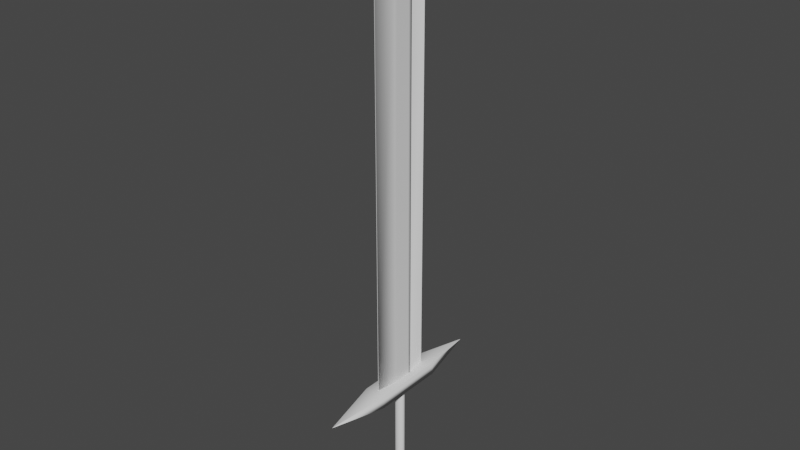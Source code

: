 # Source: Sword.blend  (saved by Blender 2.93.21; exported with 4.5.12 LTS)
import bpy
from mathutils import Matrix  # noqa: F401  (used for matrix-valued properties, if any)

bpy.ops.wm.read_factory_settings(use_empty=True)
scene = bpy.context.scene
scene.name = 'Scene'

# ---- collections
col_collection = bpy.data.collections.new('Collection'); scene.collection.children.link(col_collection)

# ---- materials (node trees are filled in below, after node groups)
mat_material = bpy.data.materials.new('Material')
mat_material.alpha_threshold = 0.0
mat_material.use_transparent_shadow = False
mat_material.line_color = (0.0, 0.0, 0.0, 1.0)

# ---- material node trees
mat_material.use_nodes = True; mat_material.node_tree.nodes.clear()
_N = mat_material.node_tree.nodes; _L = mat_material.node_tree.links
n0 = _N.new('ShaderNodeOutputMaterial'); n0.name = 'Material Output'; n0.location = (300, 300)
n1 = _N.new('ShaderNodeBsdfPrincipled'); n1.name = 'Principled BSDF'; n1.location = (10, 300)
n1.distribution = 'GGX'
n1.subsurface_method = 'BURLEY'
n1.inputs[2].default_value = 0.4
n1.inputs[3].default_value = 1.45
n1.inputs[27].default_value = (0.0, 0.0, 0.0, 1.0)
n1.inputs[28].default_value = 1.0
_L.new(n1.outputs[0], n0.inputs[0])
n0.is_active_output = True

# ---- world
world_world = bpy.data.worlds.new('World'); scene.world = world_world
world_world.use_nodes = True; world_world.node_tree.nodes.clear()
_N = world_world.node_tree.nodes; _L = world_world.node_tree.links
n0 = _N.new('ShaderNodeOutputWorld'); n0.name = 'World Output'; n0.location = (300, 300)
n1 = _N.new('ShaderNodeBackground'); n1.name = 'Background'; n1.location = (10, 300)
n1.inputs[0].default_value = (0.05088, 0.05088, 0.05088, 1.0)
_L.new(n1.outputs[0], n0.inputs[0])
n0.is_active_output = True
world_world.color = (0.05088, 0.05088, 0.05088)
world_world.use_sun_shadow = False
world_world.sun_shadow_jitter_overblur = 0.0

# ---- meshes
me_cube = bpy.data.meshes.new('Cube')
me_cube.from_pydata([(0.9795, 1.012, -0.006438), (0.2861, 0.1807, -2.006), (0.9795, -0.9877, -0.006438), (0.2347, -0.1887, -2.006), (-0.3481, 0.2144, -2.006), (-1.02, -0.9877, -0.006438), (-0.3481, -0.1887, -2.006), (-0.3481, 0.2144, -2.006), (-0.3481, -0.1887, -2.006), (0.2861, 0.2144, -2.006), (0.2861, -0.1887, -2.006), (-0.03307, 0.01419, -2.108), (-0.03307, 0.01157, -2.108), (-0.02895, 0.01419, -2.108), (-0.02895, 0.01157, -2.108), (-0.1166, 0.06725, -2.135), (-0.1166, -0.04149, -2.135), (0.05453, 0.06725, -2.135), (0.05453, -0.04149, -2.135), (-0.03073, 0.0127, -2.168), (-0.03073, 0.01306, -2.168), (-0.03129, 0.01234, -2.168), (-0.03129, 0.01306, -2.168), (-1.02, -0.9877, -0.006438), (0.9795, -0.9877, -0.006438), (-1.02, -0.9877, -0.006438), (0.9795, -0.9877, -0.006438), (-8.771, 0.003561, -0.1098), (-8.771, 0.003561, -0.108), (-8.771, 0.02112, -0.108), (-8.771, 0.02112, -0.1098), (0.9795, 1.012, -0.006438), (0.9795, -0.9877, -0.006438), (8.746, 0.02016, -0.1081), (8.746, 0.004517, -0.1081), (8.746, 0.02016, -0.1097), (8.746, 0.004517, -0.1097), (-0.3481, 0.08006, -2.006), (-0.3481, -0.0543, -2.006), (0.9795, 0.3457, -0.006438), (0.9795, -0.321, -0.006438), (-1.02, -0.321, -0.006438), (-1.02, 0.3457, -0.006438), (0.2861, -0.0543, -2.006), (0.2861, 0.08006, -2.006), (-0.3481, 0.08006, -2.006), (-0.3481, -0.0543, -2.006), (0.2861, -0.0543, -2.006), (0.2861, 0.08006, -2.006), (-0.03307, 0.01332, -2.108), (-0.03307, 0.01244, -2.108), (-0.02895, 0.01244, -2.108), (-0.02895, 0.01332, -2.108), (-0.1166, 0.031, -2.135), (-0.1166, -0.005244, -2.135), (0.05453, -0.005244, -2.135), (0.05453, 0.031, -2.135), (-0.03073, 0.01282, -2.168), (-0.03073, 0.01294, -2.168), (-0.03129, 0.01304, -2.168), (-0.03129, 0.01269, -2.168), (-8.771, 0.009414, -0.108), (-8.771, 0.01527, -0.108), (-8.771, 0.009414, -0.1098), (-8.771, 0.01527, -0.1098), (0.9795, 0.3457, -0.006438), (0.9795, -0.321, -0.006438), (8.746, 0.01495, -0.1081), (8.746, 0.009732, -0.1081), (8.746, 0.01495, -0.1097), (8.746, 0.009732, -0.1097), (-2.929, -0.321, -0.006438), (-2.929, 0.3457, -0.006438), (2.94, 0.3457, -0.006438), (2.94, -0.321, -0.006438), (0.9795, 0.3457, -0.006438), (0.9795, -0.321, -0.006438), (-1.02, -0.321, -0.006438), (-1.02, 0.3457, -0.006438), (0.9795, 0.3457, -0.006438), (0.9795, -0.321, -0.006438), (-2.929, -0.321, -0.006438), (-2.929, 0.3457, -0.006438), (2.94, 0.3457, -0.006438), (2.94, -0.321, -0.006438), (0.9795, 0.3457, -0.006438), (0.9795, -0.321, -0.006438), (-1.02, -0.321, -0.006438), (-1.02, 0.3457, -0.006438), (0.9795, 0.3457, -0.006438), (0.9795, -0.321, -0.006438), (-2.929, 0.02022, -0.006438), (-2.929, 0.004456, -0.006438), (2.94, 0.01075, -0.006438), (2.94, 0.01393, -0.006438), (0.9795, 0.3457, 7.177), (0.9795, -0.321, 7.177), (-1.02, -0.321, 7.177), (-1.02, 0.3457, 7.177), (0.9795, 0.3457, 7.177), (0.9795, -0.321, 7.177), (-2.929, 0.02022, 7.177), (-2.929, 0.004456, 7.177), (2.94, 0.01075, 7.177), (2.94, 0.01393, 7.177), (0.2243, 0.02684, 7.656), (0.2243, -0.002164, 7.656), (0.1372, -0.002164, 7.656), (0.1372, 0.02684, 7.656), (0.2243, 0.02684, 7.656), (0.2243, -0.002164, 7.656), (0.05417, -0.002164, 7.656), (0.05417, 0.02684, 7.656), (0.3096, 0.02684, 7.656), (0.3096, -0.002164, 7.656), (0.1893, 0.01209, 7.66), (0.1893, 0.01259, 7.66), (0.1908, 0.01259, 7.66), (0.1908, 0.01209, 7.66), (0.1893, 0.01209, 7.66), (0.1893, 0.01259, 7.66), (0.1922, 0.01259, 7.66), (0.1922, 0.01209, 7.66), (0.1879, 0.01209, 7.66), (0.1879, 0.01259, 7.66), (-0.3481, -0.1215, -2.006), (0.9795, -0.6543, -0.006438), (-0.3481, -0.1215, -2.006), (-0.03307, 0.01201, -2.108), (-0.1166, -0.02337, -2.135), (-0.03073, 0.013, -2.168), (0.9795, -0.6543, -0.006438), (8.746, 0.007125, -0.1081), (8.746, 0.007125, -0.1097), (0.2861, -0.1215, -2.006), (0.2861, -0.1215, -2.006), (-0.02895, 0.01201, -2.108), (0.05453, -0.02337, -2.135), (-0.03129, 0.01321, -2.168), (-8.771, 0.006487, -0.108), (-8.771, 0.006487, -0.1098), (0.1804, 0.2144, -2.006), (0.07469, 0.2144, -2.006), (-0.03101, 0.2144, -2.006), (-0.1367, 0.2144, -2.006), (-0.2424, 0.2144, -2.006), (0.6462, -0.9877, -0.006438), (0.3129, -0.9877, -0.006438), (-0.02048, -0.9877, -0.006438), (-0.3538, -0.9877, -0.006438), (-0.6871, -0.9877, -0.006438), (-0.2424, -0.1887, -2.006), (-0.1367, -0.1887, -2.006), (-0.03101, -0.1887, -2.006), (0.07469, -0.1887, -2.006), (0.2318, -0.1887, -2.006), (0.1804, 0.2144, -2.006), (0.07469, 0.2144, -2.006), (-0.03101, 0.2144, -2.006), (-0.1367, 0.2144, -2.006), (-0.2424, 0.2144, -2.006), (-0.2424, -0.1887, -2.006), (-0.1367, -0.1887, -2.006), (-0.03101, -0.1887, -2.006), (0.07469, -0.1887, -2.006), (0.1804, -0.1887, -2.006), (-0.02964, 0.01419, -2.108), (-0.03033, 0.01419, -2.108), (-0.03101, 0.01419, -2.108), (-0.0317, 0.01419, -2.108), (-0.03239, 0.01419, -2.108), (-0.03239, 0.01157, -2.108), (-0.0317, 0.01157, -2.108), (-0.03101, 0.01157, -2.108), (-0.03033, 0.01157, -2.108), (-0.02964, 0.01157, -2.108), (0.02602, 0.06725, -2.135), (-0.002497, 0.06725, -2.135), (-0.03101, 0.06725, -2.135), (-0.05953, 0.06725, -2.135), (-0.08804, 0.06725, -2.135), (-0.08804, -0.04149, -2.135), (-0.05953, -0.04149, -2.135), (-0.03101, -0.04149, -2.135), (-0.002497, -0.04149, -2.135), (0.02602, -0.04149, -2.135), (-0.0312, 0.01234, -2.168), (-0.03111, 0.01234, -2.168), (-0.03101, 0.01234, -2.168), (-0.03092, 0.01234, -2.168), (-0.03083, 0.01234, -2.168), (-0.03083, 0.01306, -2.168), (-0.03092, 0.01306, -2.168), (-0.03101, 0.01306, -2.168), (-0.03111, 0.01306, -2.168), (-0.0312, 0.01306, -2.168), (0.6462, -0.9877, -0.006438), (0.3129, -0.9877, -0.006438), (-0.02048, -0.9877, -0.006438), (-0.3538, -0.9877, -0.006438), (-0.6871, -0.9877, -0.006438), (0.6462, -0.9877, -0.006438), (0.3129, -0.9877, -0.006438), (-0.02048, -0.9877, -0.006438), (-0.3538, -0.9877, -0.006438), (-0.6871, -0.9877, -0.006438), (-0.02106, 0.01205, -2.168), (-0.02077, 0.01205, -2.168), (-0.02048, 0.01205, -2.168), (-0.02018, 0.01205, -2.168), (-0.01989, 0.01205, -2.168), (-0.02106, 0.01263, -2.168), (-0.02077, 0.01263, -2.168), (-0.02048, 0.01263, -2.168), (-0.02018, 0.01263, -2.168), (-0.01989, 0.01263, -2.168), (-0.6871, 0.3457, -0.006438), (-0.3538, 0.3457, -0.006438), (-0.02048, 0.3457, -0.006438), (0.3129, 0.3457, -0.006438), (0.6462, 0.3457, -0.006438), (-0.6871, -0.321, -0.006438), (-0.3538, -0.321, -0.006438), (-0.02048, -0.321, -0.006438), (0.3129, -0.321, -0.006438), (0.6462, -0.321, -0.006438), (-0.6871, 0.3457, -0.006438), (-0.3538, 0.3457, -0.006438), (-0.02048, 0.3457, -0.006438), (0.3129, 0.3457, -0.006438), (0.6462, 0.3457, -0.006438), (-0.6871, -0.321, -0.006438), (-0.3538, -0.321, -0.006438), (-0.02048, -0.321, -0.006438), (0.3129, -0.321, -0.006438), (0.6462, -0.321, -0.006438), (-0.6871, 0.3457, -0.006438), (-0.3538, 0.3457, -0.006438), (-0.02048, 0.3457, -0.006438), (0.3129, 0.3457, -0.006438), (0.6462, 0.3457, -0.006438), (-0.6871, -0.321, -0.006438), (-0.3538, -0.321, -0.006438), (-0.02048, -0.321, -0.006438), (0.3129, -0.321, -0.006438), (0.6462, -0.321, -0.006438), (-0.6871, 0.3457, 7.177), (-0.3538, 0.3457, 7.177), (-0.02048, 0.3457, 7.177), (0.3129, 0.3457, 7.177), (0.6462, 0.3457, 7.177), (-0.6871, -0.321, 7.177), (-0.3538, -0.321, 7.177), (-0.02048, -0.321, 7.177), (0.3129, -0.321, 7.177), (0.6462, -0.321, 7.177), (0.1517, 0.02684, 7.656), (0.1662, 0.02684, 7.656), (0.1807, 0.02684, 7.656), (0.1952, 0.02684, 7.656), (0.2097, 0.02684, 7.656), (0.1517, -0.002164, 7.656), (0.1662, -0.002164, 7.656), (0.1807, -0.002164, 7.656), (0.1952, -0.002164, 7.656), (0.2097, -0.002164, 7.656), (0.1905, 0.01209, 7.66), (0.1903, 0.01209, 7.66), (0.1901, 0.01209, 7.66), (0.1898, 0.01209, 7.66), (0.1896, 0.01209, 7.66), (0.1905, 0.01259, 7.66), (0.1903, 0.01259, 7.66), (0.1901, 0.01259, 7.66), (0.1898, 0.01259, 7.66), (0.1896, 0.01259, 7.66), (-0.02106, 0.01293, -2.168), (-0.02077, 0.01293, -2.168), (-0.02048, 0.01293, -2.168), (-0.02018, 0.01293, -2.168), (-0.01989, 0.01293, -2.168), (0.2861, 0.1809, -2.006), (0.2861, 0.1472, -2.006), (-0.02895, 0.01375, -2.108), (0.05453, 0.04913, -2.135), (-0.03129, 0.01251, -2.168), (-8.771, 0.01819, -0.108), (-8.771, 0.01819, -0.1098), (-0.3481, 0.1472, -2.006), (0.9795, 0.679, -0.006438), (-0.3481, 0.1472, -2.006), (-0.03307, 0.01375, -2.108), (-0.1166, 0.04913, -2.135), (-0.03073, 0.01276, -2.168), (0.9795, 0.679, -0.006438), (8.746, 0.01756, -0.1081), (8.746, 0.01756, -0.1097), (-0.01989, 0.01175, -2.168), (-0.02018, 0.01175, -2.168), (-0.02048, 0.01175, -2.168), (-0.02077, 0.01175, -2.168), (-0.02106, 0.01175, -2.168)], [(5, 23), (24, 2), (24, 26), (25, 23), (32, 2), (0, 31), (71, 81), (82, 72), (74, 84), (73, 83), (126, 131), (196, 201), (197, 202), (198, 203), (199, 204), (200, 205), (146, 196), (147, 197), (148, 198), (149, 199), (150, 200), (289, 294)], [(288, 4, 7, 290), (135, 10, 14, 136), (134, 3, 10, 135), (141, 1, 9, 156), (151, 6, 8, 161), (166, 13, 17, 176), (156, 9, 13, 166), (161, 8, 12, 171), (290, 7, 11, 291), (181, 16, 20, 191), (171, 12, 16, 181), (291, 11, 15, 292), (136, 14, 18, 137), (276, 138, 22, 195), (292, 15, 19, 293), (137, 18, 22, 138), (176, 17, 21, 186), (287, 286, 29, 30), (133, 132, 34, 36), (296, 295, 67, 69), (69, 67, 68, 70), (39, 40, 66, 65), (140, 139, 61, 63), (63, 61, 62, 64), (284, 56, 60, 285), (56, 55, 59, 60), (129, 54, 58, 130), (54, 53, 57, 58), (301, 285, 60, 206), (206, 60, 59, 211), (283, 52, 56, 284), (52, 51, 55, 56), (128, 50, 54, 129), (50, 49, 53, 54), (127, 46, 50, 128), (46, 45, 49, 50), (281, 44, 48, 282), (44, 43, 47, 48), (282, 48, 52, 283), (48, 47, 51, 52), (125, 38, 46, 127), (38, 37, 45, 46), (65, 66, 80, 79), (79, 80, 90, 89), (40, 39, 75, 76), (216, 42, 78, 226), (225, 40, 76, 235), (236, 88, 98, 246), (88, 92, 102, 98), (90, 94, 104, 100), (226, 78, 88, 236), (76, 75, 85, 86), (235, 76, 86, 245), (104, 103, 113, 114), (246, 98, 108, 256), (98, 102, 112, 108), (94, 93, 103, 104), (86, 85, 95, 96), (92, 91, 101, 102), (245, 86, 96, 255), (93, 89, 99, 103), (91, 87, 97, 101), (89, 90, 100, 99), (256, 108, 118, 266), (108, 112, 122, 118), (110, 114, 124, 120), (96, 95, 105, 106), (102, 101, 111, 112), (255, 96, 106, 265), (103, 99, 109, 113), (101, 97, 107, 111), (99, 100, 110, 109), (100, 104, 114, 110), (266, 118, 117, 271), (117, 118, 122, 121), (119, 120, 124, 123), (114, 113, 123, 124), (106, 105, 115, 116), (112, 111, 121, 122), (265, 106, 116, 275), (113, 109, 119, 123), (111, 107, 117, 121), (109, 110, 120, 119), (6, 125, 127, 8), (8, 127, 128, 12), (12, 128, 129, 16), (16, 129, 130, 20), (27, 28, 139, 140), (70, 68, 132, 133), (55, 137, 138, 59), (211, 59, 138, 276), (51, 136, 137, 55), (43, 134, 135, 47), (47, 135, 136, 51), (58, 215, 280, 130), (215, 214, 279, 280), (214, 213, 278, 279), (213, 212, 277, 278), (212, 211, 276, 277), (107, 261, 271, 117), (261, 262, 272, 271), (262, 263, 273, 272), (263, 264, 274, 273), (264, 265, 275, 274), (115, 270, 275, 116), (270, 269, 274, 275), (269, 268, 273, 274), (268, 267, 272, 273), (267, 266, 271, 272), (97, 251, 261, 107), (251, 252, 262, 261), (252, 253, 263, 262), (253, 254, 264, 263), (254, 255, 265, 264), (105, 260, 270, 115), (260, 259, 269, 270), (259, 258, 268, 269), (258, 257, 267, 268), (257, 256, 266, 267), (87, 241, 251, 97), (241, 242, 252, 251), (242, 243, 253, 252), (243, 244, 254, 253), (244, 245, 255, 254), (95, 250, 260, 105), (250, 249, 259, 260), (249, 248, 258, 259), (248, 247, 257, 258), (247, 246, 256, 257), (77, 231, 241, 87), (231, 232, 242, 241), (232, 233, 243, 242), (233, 234, 244, 243), (234, 235, 245, 244), (75, 230, 240, 85), (230, 229, 239, 240), (229, 228, 238, 239), (228, 227, 237, 238), (227, 226, 236, 237), (85, 240, 250, 95), (240, 239, 249, 250), (239, 238, 248, 249), (238, 237, 247, 248), (237, 236, 246, 247), (41, 221, 231, 77), (221, 222, 232, 231), (222, 223, 233, 232), (223, 224, 234, 233), (224, 225, 235, 234), (39, 220, 230, 75), (220, 219, 229, 230), (219, 218, 228, 229), (218, 217, 227, 228), (217, 216, 226, 227), (57, 210, 215, 58), (210, 209, 214, 215), (209, 208, 213, 214), (208, 207, 212, 213), (207, 206, 211, 212), (293, 297, 210, 57), (297, 298, 209, 210), (298, 299, 208, 209), (299, 300, 207, 208), (300, 301, 206, 207), (15, 180, 190, 19), (180, 179, 189, 190), (179, 178, 188, 189), (178, 177, 187, 188), (177, 176, 186, 187), (130, 280, 191, 20), (280, 279, 192, 191), (279, 278, 193, 192), (278, 277, 194, 193), (277, 276, 195, 194), (14, 175, 185, 18), (175, 174, 184, 185), (174, 173, 183, 184), (173, 172, 182, 183), (172, 171, 181, 182), (18, 185, 195, 22), (185, 184, 194, 195), (184, 183, 193, 194), (183, 182, 192, 193), (182, 181, 191, 192), (10, 165, 175, 14), (165, 164, 174, 175), (164, 163, 173, 174), (163, 162, 172, 173), (162, 161, 171, 172), (7, 160, 170, 11), (160, 159, 169, 170), (159, 158, 168, 169), (158, 157, 167, 168), (157, 156, 166, 167), (11, 170, 180, 15), (170, 169, 179, 180), (169, 168, 178, 179), (168, 167, 177, 178), (167, 166, 176, 177), (3, 155, 165, 10), (155, 154, 164, 165), (154, 153, 163, 164), (153, 152, 162, 163), (152, 151, 161, 162), (4, 145, 160, 7), (145, 144, 159, 160), (144, 143, 158, 159), (143, 142, 157, 158), (142, 141, 156, 157), (187, 186, 301, 300), (188, 187, 300, 299), (189, 188, 299, 298), (190, 189, 298, 297), (19, 190, 297, 293), (9, 282, 283, 13), (1, 281, 282, 9), (13, 283, 284, 17), (186, 21, 285, 301), (17, 284, 285, 21), (35, 33, 295, 296), (64, 62, 286, 287), (53, 292, 293, 57), (49, 291, 292, 53), (45, 290, 291, 49), (37, 288, 290, 45)])
me_cube.polygons.foreach_set('use_smooth', [True] * 225)
_uv = me_cube.uv_layers.new(name='UVMap')
_uv.uv.foreach_set('vector', [0.375, 0.2083, 0.375, 0.25, 0.375, 0.25, 0.375, 0.2083, 0.375, 0.7083, 0.375, 0.75, 0.375, 0.75, 0.375, 0.7083, 0.375, 0.7083, 0.375, 0.75, 0.375, 0.75, 0.375, 0.7083, 0.375, 0.4583, 0.375, 0.5, 0.375, 0.5, 0.375, 0.4583, 0.375, 0.9583, 0.375, 1.0, 0.375, 1.0, 0.375, 0.9583, 0.375, 0.4583, 0.375, 0.5, 0.375, 0.5, 0.375, 0.4583, 0.375, 0.4583, 0.375, 0.5, 0.375, 0.5, 0.375, 0.4583, 0.375, 0.9583, 0.375, 1.0, 0.375, 1.0, 0.375, 0.9583, 0.375, 0.2083, 0.375, 0.25, 0.375, 0.25, 0.375, 0.2083, 0.375, 0.9583, 0.375, 1.0, 0.375, 1.0, 0.375, 0.9583, 0.375, 0.9583, 0.375, 1.0, 0.375, 1.0, 0.375, 0.9583, 0.375, 0.2083, 0.375, 0.25, 0.375, 0.25, 0.375, 0.2083, 0.375, 0.7083, 0.375, 0.75, 0.375, 0.75, 0.375, 0.7083, 0.3333, 0.7083, 0.375, 0.7083, 0.375, 0.75, 0.3333, 0.75, 0.375, 0.2083, 0.375, 0.25, 0.375, 0.25, 0.375, 0.2083, 0.375, 0.7083, 0.375, 0.75, 0.375, 0.75, 0.375, 0.7083, 0.375, 0.4583, 0.375, 0.5, 0.375, 0.5, 0.375, 0.4583, 0.5994, 0.2083, 0.625, 0.2083, 0.625, 0.25, 0.5994, 0.25, 0.5994, 0.7083, 0.625, 0.7083, 0.625, 0.75, 0.5994, 0.75, 0.5994, 0.5417, 0.625, 0.5417, 0.625, 0.5833, 0.5994, 0.5833, 0.5994, 0.5833, 0.625, 0.5833, 0.625, 0.6667, 0.5994, 0.6667, 0.625, 0.5833, 0.625, 0.6667, 0.625, 0.6667, 0.625, 0.5833, 0.5994, 0.04167, 0.625, 0.04167, 0.625, 0.08333, 0.5994, 0.08333, 0.5994, 0.08333, 0.625, 0.08333, 0.625, 0.1667, 0.5994, 0.1667, 0.375, 0.5417, 0.375, 0.5833, 0.375, 0.5833, 0.375, 0.5417, 0.375, 0.5833, 0.375, 0.6667, 0.375, 0.6667, 0.375, 0.5833, 0.375, 0.04167, 0.375, 0.08333, 0.375, 0.08333, 0.375, 0.04167, 0.375, 0.08333, 0.375, 0.1667, 0.375, 0.1667, 0.375, 0.08333, 0.3333, 0.5417, 0.375, 0.5417, 0.375, 0.5833, 0.3333, 0.5833, 0.3333, 0.5833, 0.375, 0.5833, 0.375, 0.6667, 0.3333, 0.6667, 0.375, 0.5417, 0.375, 0.5833, 0.375, 0.5833, 0.375, 0.5417, 0.375, 0.5833, 0.375, 0.6667, 0.375, 0.6667, 0.375, 0.5833, 0.375, 0.04167, 0.375, 0.08333, 0.375, 0.08333, 0.375, 0.04167, 0.375, 0.08333, 0.375, 0.1667, 0.375, 0.1667, 0.375, 0.08333, 0.375, 0.04167, 0.375, 0.08333, 0.375, 0.08333, 0.375, 0.04167, 0.375, 0.08333, 0.375, 0.1667, 0.375, 0.1667, 0.375, 0.08333, 0.375, 0.5417, 0.375, 0.5833, 0.375, 0.5833, 0.375, 0.5417, 0.375, 0.5833, 0.375, 0.6667, 0.375, 0.6667, 0.375, 0.5833, 0.375, 0.5417, 0.375, 0.5833, 0.375, 0.5833, 0.375, 0.5417, 0.375, 0.5833, 0.375, 0.6667, 0.375, 0.6667, 0.375, 0.5833, 0.375, 0.04167, 0.375, 0.08333, 0.375, 0.08333, 0.375, 0.04167, 0.375, 0.08333, 0.375, 0.1667, 0.375, 0.1667, 0.375, 0.08333, 0.625, 0.5833, 0.625, 0.6667, 0.625, 0.6667, 0.625, 0.5833, 0.625, 0.5833, 0.625, 0.6667, 0.625, 0.6667, 0.625, 0.5833, 0.625, 0.6667, 0.625, 0.5833, 0.625, 0.5833, 0.625, 0.6667, 0.8333, 0.5833, 0.875, 0.5833, 0.875, 0.5833, 0.8333, 0.5833, 0.6667, 0.6667, 0.625, 0.6667, 0.625, 0.6667, 0.6667, 0.6667, 0.8333, 0.5833, 0.875, 0.5833, 0.875, 0.5833, 0.8333, 0.5833, 0.875, 0.5833, 0.875, 0.5833, 0.875, 0.5833, 0.875, 0.5833, 0.625, 0.6667, 0.625, 0.6667, 0.625, 0.6667, 0.625, 0.6667, 0.875, 0.5833, 0.875, 0.5833, 0.875, 0.5833, 0.875, 0.5833, 0.625, 0.6667, 0.625, 0.5833, 0.625, 0.5833, 0.625, 0.6667, 0.6667, 0.6667, 0.625, 0.6667, 0.625, 0.6667, 0.6667, 0.6667, 0.625, 0.6667, 0.625, 0.5833, 0.625, 0.5833, 0.625, 0.6667, 0.8333, 0.5833, 0.875, 0.5833, 0.875, 0.5833, 0.8333, 0.5833, 0.875, 0.5833, 0.875, 0.5833, 0.875, 0.5833, 0.875, 0.5833, 0.625, 0.6667, 0.625, 0.5833, 0.625, 0.5833, 0.625, 0.6667, 0.625, 0.6667, 0.625, 0.5833, 0.625, 0.5833, 0.625, 0.6667, 0.875, 0.5833, 0.875, 0.6667, 0.875, 0.6667, 0.875, 0.5833, 0.6667, 0.6667, 0.625, 0.6667, 0.625, 0.6667, 0.6667, 0.6667, 0.625, 0.5833, 0.625, 0.5833, 0.625, 0.5833, 0.625, 0.5833, 0.875, 0.6667, 0.875, 0.6667, 0.875, 0.6667, 0.875, 0.6667, 0.625, 0.5833, 0.625, 0.6667, 0.625, 0.6667, 0.625, 0.5833, 0.8333, 0.5833, 0.875, 0.5833, 0.875, 0.5833, 0.8333, 0.5833, 0.875, 0.5833, 0.875, 0.5833, 0.875, 0.5833, 0.875, 0.5833, 0.625, 0.6667, 0.625, 0.6667, 0.625, 0.6667, 0.625, 0.6667, 0.625, 0.6667, 0.625, 0.5833, 0.625, 0.5833, 0.625, 0.6667, 0.875, 0.5833, 0.875, 0.6667, 0.875, 0.6667, 0.875, 0.5833, 0.6667, 0.6667, 0.625, 0.6667, 0.625, 0.6667, 0.6667, 0.6667, 0.625, 0.5833, 0.625, 0.5833, 0.625, 0.5833, 0.625, 0.5833, 0.875, 0.6667, 0.875, 0.6667, 0.875, 0.6667, 0.875, 0.6667, 0.625, 0.5833, 0.625, 0.6667, 0.625, 0.6667, 0.625, 0.5833, 0.625, 0.6667, 0.625, 0.6667, 0.625, 0.6667, 0.625, 0.6667, 0.8333, 0.5833, 0.875, 0.5833, 0.875, 0.6667, 0.8333, 0.6667, 0.875, 0.6667, 0.875, 0.5833, 0.875, 0.5833, 0.875, 0.6667, 0.625, 0.5833, 0.625, 0.6667, 0.625, 0.6667, 0.625, 0.5833, 0.625, 0.6667, 0.625, 0.5833, 0.625, 0.5833, 0.625, 0.6667, 0.625, 0.6667, 0.625, 0.5833, 0.625, 0.5833, 0.625, 0.6667, 0.875, 0.5833, 0.875, 0.6667, 0.875, 0.6667, 0.875, 0.5833, 0.6667, 0.6667, 0.625, 0.6667, 0.625, 0.6667, 0.6667, 0.6667, 0.625, 0.5833, 0.625, 0.5833, 0.625, 0.5833, 0.625, 0.5833, 0.875, 0.6667, 0.875, 0.6667, 0.875, 0.6667, 0.875, 0.6667, 0.625, 0.5833, 0.625, 0.6667, 0.625, 0.6667, 0.625, 0.5833, 0.375, 0.0, 0.375, 0.04167, 0.375, 0.04167, 0.375, 0.0, 0.375, 0.0, 0.375, 0.04167, 0.375, 0.04167, 0.375, 0.0, 0.375, 0.0, 0.375, 0.04167, 0.375, 0.04167, 0.375, 0.0, 0.375, 0.0, 0.375, 0.04167, 0.375, 0.04167, 0.375, 0.0, 0.5994, 0.0, 0.625, 0.0, 0.625, 0.04167, 0.5994, 0.04167, 0.5994, 0.6667, 0.625, 0.6667, 0.625, 0.7083, 0.5994, 0.7083, 0.375, 0.6667, 0.375, 0.7083, 0.375, 0.7083, 0.375, 0.6667, 0.3333, 0.6667, 0.375, 0.6667, 0.375, 0.7083, 0.3333, 0.7083, 0.375, 0.6667, 0.375, 0.7083, 0.375, 0.7083, 0.375, 0.6667, 0.375, 0.6667, 0.375, 0.7083, 0.375, 0.7083, 0.375, 0.6667, 0.375, 0.6667, 0.375, 0.7083, 0.375, 0.7083, 0.375, 0.6667, 0.125, 0.6667, 0.1667, 0.6667, 0.1667, 0.7083, 0.125, 0.7083, 0.1667, 0.6667, 0.2083, 0.6667, 0.2083, 0.7083, 0.1667, 0.7083, 0.2083, 0.6667, 0.25, 0.6667, 0.25, 0.7083, 0.2083, 0.7083, 0.25, 0.6667, 0.2917, 0.6667, 0.2917, 0.7083, 0.25, 0.7083, 0.2917, 0.6667, 0.3333, 0.6667, 0.3333, 0.7083, 0.2917, 0.7083, 0.875, 0.6667, 0.8333, 0.6667, 0.8333, 0.6667, 0.875, 0.6667, 0.8333, 0.6667, 0.7917, 0.6667, 0.7917, 0.6667, 0.8333, 0.6667, 0.7917, 0.6667, 0.75, 0.6667, 0.75, 0.6667, 0.7917, 0.6667, 0.75, 0.6667, 0.7083, 0.6667, 0.7083, 0.6667, 0.75, 0.6667, 0.7083, 0.6667, 0.6667, 0.6667, 0.6667, 0.6667, 0.7083, 0.6667, 0.625, 0.5833, 0.6667, 0.5833, 0.6667, 0.6667, 0.625, 0.6667, 0.6667, 0.5833, 0.7083, 0.5833, 0.7083, 0.6667, 0.6667, 0.6667, 0.7083, 0.5833, 0.75, 0.5833, 0.75, 0.6667, 0.7083, 0.6667, 0.75, 0.5833, 0.7917, 0.5833, 0.7917, 0.6667, 0.75, 0.6667, 0.7917, 0.5833, 0.8333, 0.5833, 0.8333, 0.6667, 0.7917, 0.6667, 0.875, 0.6667, 0.8333, 0.6667, 0.8333, 0.6667, 0.875, 0.6667, 0.8333, 0.6667, 0.7917, 0.6667, 0.7917, 0.6667, 0.8333, 0.6667, 0.7917, 0.6667, 0.75, 0.6667, 0.75, 0.6667, 0.7917, 0.6667, 0.75, 0.6667, 0.7083, 0.6667, 0.7083, 0.6667, 0.75, 0.6667, 0.7083, 0.6667, 0.6667, 0.6667, 0.6667, 0.6667, 0.7083, 0.6667, 0.625, 0.5833, 0.6667, 0.5833, 0.6667, 0.5833, 0.625, 0.5833, 0.6667, 0.5833, 0.7083, 0.5833, 0.7083, 0.5833, 0.6667, 0.5833, 0.7083, 0.5833, 0.75, 0.5833, 0.75, 0.5833, 0.7083, 0.5833, 0.75, 0.5833, 0.7917, 0.5833, 0.7917, 0.5833, 0.75, 0.5833, 0.7917, 0.5833, 0.8333, 0.5833, 0.8333, 0.5833, 0.7917, 0.5833, 0.875, 0.6667, 0.8333, 0.6667, 0.8333, 0.6667, 0.875, 0.6667, 0.8333, 0.6667, 0.7917, 0.6667, 0.7917, 0.6667, 0.8333, 0.6667, 0.7917, 0.6667, 0.75, 0.6667, 0.75, 0.6667, 0.7917, 0.6667, 0.75, 0.6667, 0.7083, 0.6667, 0.7083, 0.6667, 0.75, 0.6667, 0.7083, 0.6667, 0.6667, 0.6667, 0.6667, 0.6667, 0.7083, 0.6667, 0.625, 0.5833, 0.6667, 0.5833, 0.6667, 0.5833, 0.625, 0.5833, 0.6667, 0.5833, 0.7083, 0.5833, 0.7083, 0.5833, 0.6667, 0.5833, 0.7083, 0.5833, 0.75, 0.5833, 0.75, 0.5833, 0.7083, 0.5833, 0.75, 0.5833, 0.7917, 0.5833, 0.7917, 0.5833, 0.75, 0.5833, 0.7917, 0.5833, 0.8333, 0.5833, 0.8333, 0.5833, 0.7917, 0.5833, 0.875, 0.6667, 0.875, 0.6667, 0.875, 0.6667, 0.875, 0.6667, 0.8333, 0.6667, 0.7917, 0.6667, 0.7917, 0.6667, 0.8333, 0.6667, 0.7917, 0.6667, 0.75, 0.6667, 0.75, 0.6667, 0.7917, 0.6667, 0.75, 0.6667, 0.7083, 0.6667, 0.7083, 0.6667, 0.75, 0.6667, 0.7083, 0.6667, 0.6667, 0.6667, 0.6667, 0.6667, 0.7083, 0.6667, 0.625, 0.5833, 0.6667, 0.5833, 0.6667, 0.5833, 0.625, 0.5833, 0.6667, 0.5833, 0.7083, 0.5833, 0.7083, 0.5833, 0.6667, 0.5833, 0.7083, 0.5833, 0.75, 0.5833, 0.75, 0.5833, 0.7083, 0.5833, 0.75, 0.5833, 0.7917, 0.5833, 0.7917, 0.5833, 0.75, 0.5833, 0.7917, 0.5833, 0.8333, 0.5833, 0.8333, 0.5833, 0.7917, 0.5833, 0.625, 0.5833, 0.6667, 0.5833, 0.6667, 0.5833, 0.625, 0.5833, 0.6667, 0.5833, 0.7083, 0.5833, 0.7083, 0.5833, 0.6667, 0.5833, 0.7083, 0.5833, 0.75, 0.5833, 0.75, 0.5833, 0.7083, 0.5833, 0.75, 0.5833, 0.7917, 0.5833, 0.7917, 0.5833, 0.75, 0.5833, 0.7917, 0.5833, 0.8333, 0.5833, 0.8333, 0.5833, 0.7917, 0.5833, 0.875, 0.6667, 0.8333, 0.6667, 0.8333, 0.6667, 0.875, 0.6667, 0.8333, 0.6667, 0.7917, 0.6667, 0.7917, 0.6667, 0.8333, 0.6667, 0.7917, 0.6667, 0.75, 0.6667, 0.75, 0.6667, 0.7917, 0.6667, 0.75, 0.6667, 0.7083, 0.6667, 0.7083, 0.6667, 0.75, 0.6667, 0.7083, 0.6667, 0.6667, 0.6667, 0.6667, 0.6667, 0.7083, 0.6667, 0.625, 0.5833, 0.6667, 0.5833, 0.6667, 0.5833, 0.625, 0.5833, 0.6667, 0.5833, 0.7083, 0.5833, 0.7083, 0.5833, 0.6667, 0.5833, 0.7083, 0.5833, 0.75, 0.5833, 0.75, 0.5833, 0.7083, 0.5833, 0.75, 0.5833, 0.7917, 0.5833, 0.7917, 0.5833, 0.75, 0.5833, 0.7917, 0.5833, 0.8333, 0.5833, 0.8333, 0.5833, 0.7917, 0.5833, 0.125, 0.5833, 0.1667, 0.5833, 0.1667, 0.6667, 0.125, 0.6667, 0.1667, 0.5833, 0.2083, 0.5833, 0.2083, 0.6667, 0.1667, 0.6667, 0.2083, 0.5833, 0.25, 0.5833, 0.25, 0.6667, 0.2083, 0.6667, 0.25, 0.5833, 0.2917, 0.5833, 0.2917, 0.6667, 0.25, 0.6667, 0.2917, 0.5833, 0.3333, 0.5833, 0.3333, 0.6667, 0.2917, 0.6667, 0.125, 0.5417, 0.1667, 0.5417, 0.1667, 0.5833, 0.125, 0.5833, 0.1667, 0.5417, 0.2083, 0.5417, 0.2083, 0.5833, 0.1667, 0.5833, 0.2083, 0.5417, 0.25, 0.5417, 0.25, 0.5833, 0.2083, 0.5833, 0.25, 0.5417, 0.2917, 0.5417, 0.2917, 0.5833, 0.25, 0.5833, 0.2917, 0.5417, 0.3333, 0.5417, 0.3333, 0.5833, 0.2917, 0.5833, 0.375, 0.25, 0.375, 0.2917, 0.375, 0.2917, 0.375, 0.25, 0.375, 0.2917, 0.375, 0.3333, 0.375, 0.3333, 0.375, 0.2917, 0.375, 0.3333, 0.375, 0.375, 0.375, 0.375, 0.375, 0.3333, 0.375, 0.375, 0.375, 0.4167, 0.375, 0.4167, 0.375, 0.375, 0.375, 0.4167, 0.375, 0.4583, 0.375, 0.4583, 0.375, 0.4167, 0.125, 0.7083, 0.1667, 0.7083, 0.1667, 0.75, 0.125, 0.75, 0.1667, 0.7083, 0.2083, 0.7083, 0.2083, 0.75, 0.1667, 0.75, 0.2083, 0.7083, 0.25, 0.7083, 0.25, 0.75, 0.2083, 0.75, 0.25, 0.7083, 0.2917, 0.7083, 0.2917, 0.75, 0.25, 0.75, 0.2917, 0.7083, 0.3333, 0.7083, 0.3333, 0.75, 0.2917, 0.75, 0.375, 0.75, 0.375, 0.7917, 0.375, 0.7917, 0.375, 0.75, 0.375, 0.7917, 0.375, 0.8333, 0.375, 0.8333, 0.375, 0.7917, 0.375, 0.8333, 0.375, 0.875, 0.375, 0.875, 0.375, 0.8333, 0.375, 0.875, 0.375, 0.9167, 0.375, 0.9167, 0.375, 0.875, 0.375, 0.9167, 0.375, 0.9583, 0.375, 0.9583, 0.375, 0.9167, 0.375, 0.75, 0.375, 0.7917, 0.375, 0.7917, 0.375, 0.75, 0.375, 0.7917, 0.375, 0.8333, 0.375, 0.8333, 0.375, 0.7917, 0.375, 0.8333, 0.375, 0.875, 0.375, 0.875, 0.375, 0.8333, 0.375, 0.875, 0.375, 0.9167, 0.375, 0.9167, 0.375, 0.875, 0.375, 0.9167, 0.375, 0.9583, 0.375, 0.9583, 0.375, 0.9167, 0.375, 0.75, 0.375, 0.7917, 0.375, 0.7917, 0.375, 0.75, 0.375, 0.7917, 0.375, 0.8333, 0.375, 0.8333, 0.375, 0.7917, 0.375, 0.8333, 0.375, 0.875, 0.375, 0.875, 0.375, 0.8333, 0.375, 0.875, 0.375, 0.9167, 0.375, 0.9167, 0.375, 0.875, 0.375, 0.9167, 0.375, 0.9583, 0.375, 0.9583, 0.375, 0.9167, 0.375, 0.25, 0.375, 0.2917, 0.375, 0.2917, 0.375, 0.25, 0.375, 0.2917, 0.375, 0.3333, 0.375, 0.3333, 0.375, 0.2917, 0.375, 0.3333, 0.375, 0.375, 0.375, 0.375, 0.375, 0.3333, 0.375, 0.375, 0.375, 0.4167, 0.375, 0.4167, 0.375, 0.375, 0.375, 0.4167, 0.375, 0.4583, 0.375, 0.4583, 0.375, 0.4167, 0.375, 0.25, 0.375, 0.2917, 0.375, 0.2917, 0.375, 0.25, 0.375, 0.2917, 0.375, 0.3333, 0.375, 0.3333, 0.375, 0.2917, 0.375, 0.3333, 0.375, 0.375, 0.375, 0.375, 0.375, 0.3333, 0.375, 0.375, 0.375, 0.4167, 0.375, 0.4167, 0.375, 0.375, 0.375, 0.4167, 0.375, 0.4583, 0.375, 0.4583, 0.375, 0.4167, 0.375, 0.75, 0.375, 0.7917, 0.375, 0.7917, 0.375, 0.75, 0.375, 0.7917, 0.375, 0.8333, 0.375, 0.8333, 0.375, 0.7917, 0.375, 0.8333, 0.375, 0.875, 0.375, 0.875, 0.375, 0.8333, 0.375, 0.875, 0.375, 0.9167, 0.375, 0.9167, 0.375, 0.875, 0.375, 0.9167, 0.375, 0.9583, 0.375, 0.9583, 0.375, 0.9167, 0.375, 0.25, 0.375, 0.2917, 0.375, 0.2917, 0.375, 0.25, 0.375, 0.2917, 0.375, 0.3333, 0.375, 0.3333, 0.375, 0.2917, 0.375, 0.3333, 0.375, 0.375, 0.375, 0.375, 0.375, 0.3333, 0.375, 0.375, 0.375, 0.4167, 0.375, 0.4167, 0.375, 0.375, 0.375, 0.4167, 0.375, 0.4583, 0.375, 0.4583, 0.375, 0.4167, 0.2917, 0.5, 0.3333, 0.5, 0.3333, 0.5417, 0.2917, 0.5417, 0.25, 0.5, 0.2917, 0.5, 0.2917, 0.5417, 0.25, 0.5417, 0.2083, 0.5, 0.25, 0.5, 0.25, 0.5417, 0.2083, 0.5417, 0.1667, 0.5, 0.2083, 0.5, 0.2083, 0.5417, 0.1667, 0.5417, 0.125, 0.5, 0.1667, 0.5, 0.1667, 0.5417, 0.125, 0.5417, 0.375, 0.5, 0.375, 0.5417, 0.375, 0.5417, 0.375, 0.5, 0.375, 0.5, 0.375, 0.5417, 0.375, 0.5417, 0.375, 0.5, 0.375, 0.5, 0.375, 0.5417, 0.375, 0.5417, 0.375, 0.5, 0.3333, 0.5, 0.375, 0.5, 0.375, 0.5417, 0.3333, 0.5417, 0.375, 0.5, 0.375, 0.5417, 0.375, 0.5417, 0.375, 0.5, 0.5994, 0.5, 0.625, 0.5, 0.625, 0.5417, 0.5994, 0.5417, 0.5994, 0.1667, 0.625, 0.1667, 0.625, 0.2083, 0.5994, 0.2083, 0.375, 0.1667, 0.375, 0.2083, 0.375, 0.2083, 0.375, 0.1667, 0.375, 0.1667, 0.375, 0.2083, 0.375, 0.2083, 0.375, 0.1667, 0.375, 0.1667, 0.375, 0.2083, 0.375, 0.2083, 0.375, 0.1667, 0.375, 0.1667, 0.375, 0.2083, 0.375, 0.2083, 0.375, 0.1667])
me_cube.materials.append(mat_material)
me_cube.use_remesh_preserve_volume = False
me_cube.use_remesh_preserve_attributes = False
me_cube.use_mirror_vertex_groups = False
me_cube.update()
me_cylinder = bpy.data.meshes.new('Cylinder')
me_cylinder.from_pydata([(0.0, 1.0, -1.0), (0.0, 1.0, 1.0), (0.1951, 0.9808, -1.0), (0.1951, 0.9808, 1.0), (0.3827, 0.9239, -1.0), (0.3827, 0.9239, 1.0), (0.5556, 0.8315, -1.0), (0.5556, 0.8315, 1.0), (0.7071, 0.7071, -1.0), (0.7071, 0.7071, 1.0), (0.8315, 0.5556, -1.0), (0.8315, 0.5556, 1.0), (0.9239, 0.3827, -1.0), (0.9239, 0.3827, 1.0), (0.9808, 0.1951, -1.0), (0.9808, 0.1951, 1.0), (1.0, -4.371e-08, -1.0), (1.0, -4.371e-08, 1.0), (0.9808, -0.1951, -1.0), (0.9808, -0.1951, 1.0), (0.9239, -0.3827, -1.0), (0.9239, -0.3827, 1.0), (0.8315, -0.5556, -1.0), (0.8315, -0.5556, 1.0), (0.7071, -0.7071, -1.0), (0.7071, -0.7071, 1.0), (0.5556, -0.8315, -1.0), (0.5556, -0.8315, 1.0), (0.3827, -0.9239, -1.0), (0.3827, -0.9239, 1.0), (0.1951, -0.9808, -1.0), (0.1951, -0.9808, 1.0), (-8.742e-08, -1.0, -1.0), (-8.742e-08, -1.0, 1.0), (-0.1951, -0.9808, -1.0), (-0.1951, -0.9808, 1.0), (-0.3827, -0.9239, -1.0), (-0.3827, -0.9239, 1.0), (-0.5556, -0.8315, -1.0), (-0.5556, -0.8315, 1.0), (-0.7071, -0.7071, -1.0), (-0.7071, -0.7071, 1.0), (-0.8315, -0.5556, -1.0), (-0.8315, -0.5556, 1.0), (-0.9239, -0.3827, -1.0), (-0.9239, -0.3827, 1.0), (-0.9808, -0.1951, -1.0), (-0.9808, -0.1951, 1.0), (-1.0, 1.192e-08, -1.0), (-1.0, 1.192e-08, 1.0), (-0.9808, 0.1951, -1.0), (-0.9808, 0.1951, 1.0), (-0.9239, 0.3827, -1.0), (-0.9239, 0.3827, 1.0), (-0.8315, 0.5556, -1.0), (-0.8315, 0.5556, 1.0), (-0.7071, 0.7071, -1.0), (-0.7071, 0.7071, 1.0), (-0.5556, 0.8315, -1.0), (-0.5556, 0.8315, 1.0), (-0.3827, 0.9239, -1.0), (-0.3827, 0.9239, 1.0), (-0.1951, 0.9808, -1.0), (-0.1951, 0.9808, 1.0), (6.677e-07, 1.0, -1.255), (0.1951, 0.9808, -1.255), (0.3827, 0.9239, -1.255), (0.5556, 0.8315, -1.255), (0.7071, 0.7071, -1.255), (0.8315, 0.5556, -1.255), (0.9239, 0.3827, -1.255), (0.9808, 0.1951, -1.255), (1.0, -4.371e-08, -1.255), (0.9808, -0.1951, -1.255), (0.9239, -0.3827, -1.255), (0.8315, -0.5556, -1.255), (0.7071, -0.7071, -1.255), (0.5556, -0.8315, -1.255), (0.3827, -0.9239, -1.255), (0.1951, -0.9808, -1.255), (5.803e-07, -1.0, -1.255), (-0.1951, -0.9808, -1.255), (-0.3827, -0.9239, -1.255), (-0.5556, -0.8315, -1.255), (-0.7071, -0.7071, -1.255), (-0.8315, -0.5556, -1.255), (-0.9239, -0.3827, -1.255), (-0.9808, -0.1951, -1.255), (-1.0, 1.192e-08, -1.255), (-0.9808, 0.1951, -1.255), (-0.9239, 0.3827, -1.255), (-0.8315, 0.5556, -1.255), (-0.7071, 0.7071, -1.255), (-0.5556, 0.8315, -1.255), (-0.3827, 0.9239, -1.255), (-0.1951, 0.9808, -1.255), (6.677e-07, 1.0, -1.255), (0.1951, 0.9808, -1.255), (0.3827, 0.9239, -1.255), (0.5556, 0.8315, -1.255), (0.7071, 0.7071, -1.255), (0.8315, 0.5556, -1.255), (0.9239, 0.3827, -1.255), (0.9808, 0.1951, -1.255), (1.0, -4.371e-08, -1.255), (0.9808, -0.1951, -1.255), (0.9239, -0.3827, -1.255), (0.8315, -0.5556, -1.255), (0.7071, -0.7071, -1.255), (0.5556, -0.8315, -1.255), (0.3827, -0.9239, -1.255), (0.1951, -0.9808, -1.255), (5.803e-07, -1.0, -1.255), (-0.1951, -0.9808, -1.255), (-0.3827, -0.9239, -1.255), (-0.5556, -0.8315, -1.255), (-0.7071, -0.7071, -1.255), (-0.8315, -0.5556, -1.255), (-0.9239, -0.3827, -1.255), (-0.9808, -0.1951, -1.255), (-1.0, 1.192e-08, -1.255), (-0.9808, 0.1951, -1.255), (-0.9239, 0.3827, -1.255), (-0.8315, 0.5556, -1.255), (-0.7071, 0.7071, -1.255), (-0.5556, 0.8315, -1.255), (-0.3827, 0.9239, -1.255), (-0.1951, 0.9808, -1.255)], [], [(0, 1, 3, 2), (2, 3, 5, 4), (4, 5, 7, 6), (6, 7, 9, 8), (8, 9, 11, 10), (10, 11, 13, 12), (12, 13, 15, 14), (14, 15, 17, 16), (16, 17, 19, 18), (18, 19, 21, 20), (20, 21, 23, 22), (22, 23, 25, 24), (24, 25, 27, 26), (26, 27, 29, 28), (28, 29, 31, 30), (30, 31, 33, 32), (32, 33, 35, 34), (34, 35, 37, 36), (36, 37, 39, 38), (38, 39, 41, 40), (40, 41, 43, 42), (42, 43, 45, 44), (44, 45, 47, 46), (46, 47, 49, 48), (48, 49, 51, 50), (50, 51, 53, 52), (52, 53, 55, 54), (54, 55, 57, 56), (56, 57, 59, 58), (58, 59, 61, 60), (3, 1, 63, 61, 59, 57, 55, 53, 51, 49, 47, 45, 43, 41, 39, 37, 35, 33, 31, 29, 27, 25, 23, 21, 19, 17, 15, 13, 11, 9, 7, 5), (60, 61, 63, 62), (62, 63, 1, 0), (52, 54, 91, 90), (74, 75, 107, 106), (8, 10, 69, 68), (26, 28, 78, 77), (44, 46, 87, 86), (0, 2, 65, 64), (62, 0, 64, 95), (18, 20, 74, 73), (36, 38, 83, 82), (54, 56, 92, 91), (10, 12, 70, 69), (28, 30, 79, 78), (46, 48, 88, 87), (2, 4, 66, 65), (20, 22, 75, 74), (38, 40, 84, 83), (56, 58, 93, 92), (12, 14, 71, 70), (30, 32, 80, 79), (48, 50, 89, 88), (4, 6, 67, 66), (22, 24, 76, 75), (40, 42, 85, 84), (58, 60, 94, 93), (14, 16, 72, 71), (32, 34, 81, 80), (50, 52, 90, 89), (6, 8, 68, 67), (24, 26, 77, 76), (42, 44, 86, 85), (60, 62, 95, 94), (16, 18, 73, 72), (34, 36, 82, 81), (96, 97, 98, 99, 100, 101, 102, 103, 104, 105, 106, 107, 108, 109, 110, 111, 112, 113, 114, 115, 116, 117, 118, 119, 120, 121, 122, 123, 124, 125, 126, 127), (88, 89, 121, 120), (75, 76, 108, 107), (89, 90, 122, 121), (76, 77, 109, 108), (90, 91, 123, 122), (77, 78, 110, 109), (64, 65, 97, 96), (91, 92, 124, 123), (78, 79, 111, 110), (65, 66, 98, 97), (92, 93, 125, 124), (79, 80, 112, 111), (66, 67, 99, 98), (93, 94, 126, 125), (80, 81, 113, 112), (67, 68, 100, 99), (94, 95, 127, 126), (81, 82, 114, 113), (68, 69, 101, 100), (95, 64, 96, 127), (82, 83, 115, 114), (69, 70, 102, 101), (83, 84, 116, 115), (70, 71, 103, 102), (84, 85, 117, 116), (71, 72, 104, 103), (85, 86, 118, 117), (72, 73, 105, 104), (86, 87, 119, 118), (73, 74, 106, 105), (87, 88, 120, 119)])
me_cylinder.polygons.foreach_set('use_smooth', [True] * 98)
_uv = me_cylinder.uv_layers.new(name='UVMap')
_uv.uv.foreach_set('vector', [1.0, 0.5, 1.0, 1.0, 0.9688, 1.0, 0.9688, 0.5, 0.9688, 0.5, 0.9688, 1.0, 0.9375, 1.0, 0.9375, 0.5, 0.9375, 0.5, 0.9375, 1.0, 0.9062, 1.0, 0.9062, 0.5, 0.9062, 0.5, 0.9062, 1.0, 0.875, 1.0, 0.875, 0.5, 0.875, 0.5, 0.875, 1.0, 0.8438, 1.0, 0.8438, 0.5, 0.8438, 0.5, 0.8438, 1.0, 0.8125, 1.0, 0.8125, 0.5, 0.8125, 0.5, 0.8125, 1.0, 0.7812, 1.0, 0.7812, 0.5, 0.7812, 0.5, 0.7812, 1.0, 0.75, 1.0, 0.75, 0.5, 0.75, 0.5, 0.75, 1.0, 0.7188, 1.0, 0.7188, 0.5, 0.7188, 0.5, 0.7188, 1.0, 0.6875, 1.0, 0.6875, 0.5, 0.6875, 0.5, 0.6875, 1.0, 0.6562, 1.0, 0.6562, 0.5, 0.6562, 0.5, 0.6562, 1.0, 0.625, 1.0, 0.625, 0.5, 0.625, 0.5, 0.625, 1.0, 0.5938, 1.0, 0.5938, 0.5, 0.5938, 0.5, 0.5938, 1.0, 0.5625, 1.0, 0.5625, 0.5, 0.5625, 0.5, 0.5625, 1.0, 0.5312, 1.0, 0.5312, 0.5, 0.5312, 0.5, 0.5312, 1.0, 0.5, 1.0, 0.5, 0.5, 0.5, 0.5, 0.5, 1.0, 0.4688, 1.0, 0.4688, 0.5, 0.4688, 0.5, 0.4688, 1.0, 0.4375, 1.0, 0.4375, 0.5, 0.4375, 0.5, 0.4375, 1.0, 0.4062, 1.0, 0.4062, 0.5, 0.4062, 0.5, 0.4062, 1.0, 0.375, 1.0, 0.375, 0.5, 0.375, 0.5, 0.375, 1.0, 0.3438, 1.0, 0.3438, 0.5, 0.3438, 0.5, 0.3438, 1.0, 0.3125, 1.0, 0.3125, 0.5, 0.3125, 0.5, 0.3125, 1.0, 0.2812, 1.0, 0.2812, 0.5, 0.2812, 0.5, 0.2812, 1.0, 0.25, 1.0, 0.25, 0.5, 0.25, 0.5, 0.25, 1.0, 0.2188, 1.0, 0.2188, 0.5, 0.2188, 0.5, 0.2188, 1.0, 0.1875, 1.0, 0.1875, 0.5, 0.1875, 0.5, 0.1875, 1.0, 0.1562, 1.0, 0.1562, 0.5, 0.1562, 0.5, 0.1562, 1.0, 0.125, 1.0, 0.125, 0.5, 0.125, 0.5, 0.125, 1.0, 0.09375, 1.0, 0.09375, 0.5, 0.09375, 0.5, 0.09375, 1.0, 0.0625, 1.0, 0.0625, 0.5, 0.2968, 0.4854, 0.25, 0.49, 0.2032, 0.4854, 0.1582, 0.4717, 0.1167, 0.4496, 0.08029, 0.4197, 0.05045, 0.3833, 0.02827, 0.3418, 0.01461, 0.2968, 0.01, 0.25, 0.01461, 0.2032, 0.02827, 0.1582, 0.05045, 0.1167, 0.08029, 0.08029, 0.1167, 0.05045, 0.1582, 0.02827, 0.2032, 0.01461, 0.25, 0.01, 0.2968, 0.01461, 0.3418, 0.02827, 0.3833, 0.05045, 0.4197, 0.08029, 0.4496, 0.1167, 0.4717, 0.1582, 0.4854, 0.2032, 0.49, 0.25, 0.4854, 0.2968, 0.4717, 0.3418, 0.4496, 0.3833, 0.4197, 0.4197, 0.3833, 0.4496, 0.3418, 0.4717, 0.0625, 0.5, 0.0625, 1.0, 0.03125, 1.0, 0.03125, 0.5, 0.03125, 0.5, 0.03125, 1.0, 0.0, 1.0, 0.0, 0.5, 0.1875, 0.5, 0.1562, 0.5, 0.1562, 0.5, 0.1875, 0.5, 0.6875, 0.5, 0.6562, 0.5, 0.6562, 0.5, 0.6875, 0.5, 0.875, 0.5, 0.8438, 0.5, 0.8438, 0.5, 0.875, 0.5, 0.5938, 0.5, 0.5625, 0.5, 0.5625, 0.5, 0.5938, 0.5, 0.3125, 0.5, 0.2812, 0.5, 0.2812, 0.5, 0.3125, 0.5, 1.0, 0.5, 0.9688, 0.5, 0.9688, 0.5, 1.0, 0.5, 0.03125, 0.5, 0.0, 0.5, 0.0, 0.5, 0.03125, 0.5, 0.7188, 0.5, 0.6875, 0.5, 0.6875, 0.5, 0.7188, 0.5, 0.4375, 0.5, 0.4062, 0.5, 0.4062, 0.5, 0.4375, 0.5, 0.1562, 0.5, 0.125, 0.5, 0.125, 0.5, 0.1562, 0.5, 0.8438, 0.5, 0.8125, 0.5, 0.8125, 0.5, 0.8438, 0.5, 0.5625, 0.5, 0.5312, 0.5, 0.5312, 0.5, 0.5625, 0.5, 0.2812, 0.5, 0.25, 0.5, 0.25, 0.5, 0.2812, 0.5, 0.9688, 0.5, 0.9375, 0.5, 0.9375, 0.5, 0.9688, 0.5, 0.6875, 0.5, 0.6562, 0.5, 0.6562, 0.5, 0.6875, 0.5, 0.4062, 0.5, 0.375, 0.5, 0.375, 0.5, 0.4062, 0.5, 0.125, 0.5, 0.09375, 0.5, 0.09375, 0.5, 0.125, 0.5, 0.8125, 0.5, 0.7812, 0.5, 0.7812, 0.5, 0.8125, 0.5, 0.5312, 0.5, 0.5, 0.5, 0.5, 0.5, 0.5312, 0.5, 0.25, 0.5, 0.2188, 0.5, 0.2188, 0.5, 0.25, 0.5, 0.9375, 0.5, 0.9062, 0.5, 0.9062, 0.5, 0.9375, 0.5, 0.6562, 0.5, 0.625, 0.5, 0.625, 0.5, 0.6562, 0.5, 0.375, 0.5, 0.3438, 0.5, 0.3438, 0.5, 0.375, 0.5, 0.09375, 0.5, 0.0625, 0.5, 0.0625, 0.5, 0.09375, 0.5, 0.7812, 0.5, 0.75, 0.5, 0.75, 0.5, 0.7812, 0.5, 0.5, 0.5, 0.4688, 0.5, 0.4688, 0.5, 0.5, 0.5, 0.2188, 0.5, 0.1875, 0.5, 0.1875, 0.5, 0.2188, 0.5, 0.9062, 0.5, 0.875, 0.5, 0.875, 0.5, 0.9062, 0.5, 0.625, 0.5, 0.5938, 0.5, 0.5938, 0.5, 0.625, 0.5, 0.3438, 0.5, 0.3125, 0.5, 0.3125, 0.5, 0.3438, 0.5, 0.0625, 0.5, 0.03125, 0.5, 0.03125, 0.5, 0.0625, 0.5, 0.75, 0.5, 0.7188, 0.5, 0.7188, 0.5, 0.75, 0.5, 0.4688, 0.5, 0.4375, 0.5, 0.4375, 0.5, 0.4688, 0.5, 0.75, 0.49, 0.7968, 0.4854, 0.8418, 0.4717, 0.8833, 0.4496, 0.9197, 0.4197, 0.9496, 0.3833, 0.9717, 0.3418, 0.9854, 0.2968, 0.99, 0.25, 0.9854, 0.2032, 0.9717, 0.1582, 0.9496, 0.1167, 0.9197, 0.08029, 0.8833, 0.05045, 0.8418, 0.02827, 0.7968, 0.01461, 0.75, 0.01, 0.7032, 0.01461, 0.6582, 0.02827, 0.6167, 0.05045, 0.5803, 0.08029, 0.5504, 0.1167, 0.5283, 0.1582, 0.5146, 0.2032, 0.51, 0.25, 0.5146, 0.2968, 0.5283, 0.3418, 0.5504, 0.3833, 0.5803, 0.4197, 0.6167, 0.4496, 0.6582, 0.4717, 0.7032, 0.4854, 0.25, 0.5, 0.2188, 0.5, 0.2188, 0.5, 0.25, 0.5, 0.6562, 0.5, 0.625, 0.5, 0.625, 0.5, 0.6562, 0.5, 0.2188, 0.5, 0.1875, 0.5, 0.1875, 0.5, 0.2188, 0.5, 0.625, 0.5, 0.5938, 0.5, 0.5938, 0.5, 0.625, 0.5, 0.1875, 0.5, 0.1562, 0.5, 0.1562, 0.5, 0.1875, 0.5, 0.5938, 0.5, 0.5625, 0.5, 0.5625, 0.5, 0.5938, 0.5, 1.0, 0.5, 0.9688, 0.5, 0.9688, 0.5, 1.0, 0.5, 0.1562, 0.5, 0.125, 0.5, 0.125, 0.5, 0.1562, 0.5, 0.5625, 0.5, 0.5312, 0.5, 0.5312, 0.5, 0.5625, 0.5, 0.9688, 0.5, 0.9375, 0.5, 0.9375, 0.5, 0.9688, 0.5, 0.125, 0.5, 0.09375, 0.5, 0.09375, 0.5, 0.125, 0.5, 0.5312, 0.5, 0.5, 0.5, 0.5, 0.5, 0.5312, 0.5, 0.9375, 0.5, 0.9062, 0.5, 0.9062, 0.5, 0.9375, 0.5, 0.09375, 0.5, 0.0625, 0.5, 0.0625, 0.5, 0.09375, 0.5, 0.5, 0.5, 0.4688, 0.5, 0.4688, 0.5, 0.5, 0.5, 0.9062, 0.5, 0.875, 0.5, 0.875, 0.5, 0.9062, 0.5, 0.0625, 0.5, 0.03125, 0.5, 0.03125, 0.5, 0.0625, 0.5, 0.4688, 0.5, 0.4375, 0.5, 0.4375, 0.5, 0.4688, 0.5, 0.875, 0.5, 0.8438, 0.5, 0.8438, 0.5, 0.875, 0.5, 0.03125, 0.5, 0.0, 0.5, 0.0, 0.5, 0.03125, 0.5, 0.4375, 0.5, 0.4062, 0.5, 0.4062, 0.5, 0.4375, 0.5, 0.8438, 0.5, 0.8125, 0.5, 0.8125, 0.5, 0.8438, 0.5, 0.4062, 0.5, 0.375, 0.5, 0.375, 0.5, 0.4062, 0.5, 0.8125, 0.5, 0.7812, 0.5, 0.7812, 0.5, 0.8125, 0.5, 0.375, 0.5, 0.3438, 0.5, 0.3438, 0.5, 0.375, 0.5, 0.7812, 0.5, 0.75, 0.5, 0.75, 0.5, 0.7812, 0.5, 0.3438, 0.5, 0.3125, 0.5, 0.3125, 0.5, 0.3438, 0.5, 0.75, 0.5, 0.7188, 0.5, 0.7188, 0.5, 0.75, 0.5, 0.3125, 0.5, 0.2812, 0.5, 0.2812, 0.5, 0.3125, 0.5, 0.7188, 0.5, 0.6875, 0.5, 0.6875, 0.5, 0.7188, 0.5, 0.2812, 0.5, 0.25, 0.5, 0.25, 0.5, 0.2812, 0.5])
me_cylinder.use_remesh_fix_poles = True
me_cylinder.use_remesh_preserve_attributes = False
me_cylinder.update()
me_cube_002 = bpy.data.meshes.new('Cube.002')
me_cube_002.from_pydata([(-1.0, -1.0, -1.0), (-1.0, -1.0, 1.0), (-1.0, 1.0, -1.0), (-1.0, 1.0, 1.0), (1.0, -1.0, -1.0), (1.0, -1.0, 1.0), (1.0, 1.0, -1.0), (1.0, 1.0, 1.0), (-0.02696, 2.625, 0.02696), (-0.02696, 2.625, -0.02696), (0.02696, 2.625, -0.02696), (0.02696, 2.625, 0.02696), (-0.0059, -2.62, -0.0059), (-0.0059, -2.62, 0.0059), (0.0059, -2.62, 0.0059), (0.0059, -2.62, -0.0059)], [], [(0, 1, 3, 2), (3, 7, 11, 8), (6, 7, 5, 4), (4, 5, 14, 15), (2, 6, 4, 0), (7, 3, 1, 5), (9, 8, 11, 10), (2, 3, 8, 9), (7, 6, 10, 11), (6, 2, 9, 10), (15, 14, 13, 12), (1, 0, 12, 13), (0, 4, 15, 12), (5, 1, 13, 14)])
me_cube_002.polygons.foreach_set('use_smooth', [True] * 14)
_uv = me_cube_002.uv_layers.new(name='UVMap')
_uv.uv.foreach_set('vector', [0.375, 0.0, 0.625, 0.0, 0.625, 0.25, 0.375, 0.25, 0.875, 0.5, 0.625, 0.5, 0.625, 0.5, 0.875, 0.5, 0.375, 0.5, 0.625, 0.5, 0.625, 0.75, 0.375, 0.75, 0.375, 0.75, 0.625, 0.75, 0.625, 0.75, 0.375, 0.75, 0.125, 0.5, 0.375, 0.5, 0.375, 0.75, 0.125, 0.75, 0.625, 0.5, 0.875, 0.5, 0.875, 0.75, 0.625, 0.75, 0.375, 0.25, 0.625, 0.25, 0.625, 0.5, 0.375, 0.5, 0.375, 0.25, 0.625, 0.25, 0.625, 0.25, 0.375, 0.25, 0.625, 0.5, 0.375, 0.5, 0.375, 0.5, 0.625, 0.5, 0.375, 0.5, 0.125, 0.5, 0.125, 0.5, 0.375, 0.5, 0.375, 0.75, 0.625, 0.75, 0.625, 1.0, 0.375, 1.0, 0.625, 0.0, 0.375, 0.0, 0.375, 0.0, 0.625, 0.0, 0.125, 0.75, 0.375, 0.75, 0.375, 0.75, 0.125, 0.75, 0.625, 0.75, 0.875, 0.75, 0.875, 0.75, 0.625, 0.75])
me_cube_002.use_remesh_fix_poles = True
me_cube_002.use_remesh_preserve_attributes = False
me_cube_002.update()

# ---- objects
ob_blade = bpy.data.objects.new('Blade', me_cube)
ob_hilt = bpy.data.objects.new('Hilt', me_cylinder)
ob_cube_001 = bpy.data.objects.new('Cube.001', me_cube_002)

# ---- transforms, parenting, visibility, modifiers, constraints
ob_blade.location = (0.000617, 0.001024, 0.2717)
ob_blade.rotation_euler = (0.0, 0.0, 1.571)
ob_blade.scale = (0.05, 0.05, 0.27)
ob_blade.lock_rotations_4d = False
ob_blade.empty_display_type = 'ARROWS'
ob_blade.lineart.crease_threshold = 0.0
ob_hilt.location = (0.0, 0.0, -0.001298)
ob_hilt.scale = (0.02252, 0.01813, 0.2153)
ob_cube_001.location = (0.0, 0.0, 0.2415)
ob_cube_001.scale = (0.04871, 0.1666, 0.02888)

# ---- collection membership
col_collection.objects.link(ob_blade)
col_collection.objects.link(ob_hilt)
col_collection.objects.link(ob_cube_001)

# ---- scene / render settings (as saved in the file)
scene.frame_start = 1; scene.frame_end = 250; scene.frame_set(26)
scene.render.engine = 'BLENDER_EEVEE_NEXT'
scene.cycles.use_denoising = False
scene.cycles.samples = 128
scene.cycles.sampling_pattern = 'TABULATED_SOBOL'
scene.cycles.use_adaptive_sampling = False
scene.cycles.use_light_tree = False
scene.view_settings.view_transform = 'Filmic'
bpy.context.view_layer.update()

# ---- added for rendering (the .blend has no active camera and no usable light): camera, sun
cam_auto = bpy.data.cameras.new('AutoCamera')
cam_auto.lens = 50.0
cam_auto.sensor_width = 36.0
cam_auto.clip_end = 1000.0
ob_auto_camera = bpy.data.objects.new('AutoCamera', cam_auto)
scene.collection.objects.link(ob_auto_camera)
ob_auto_camera.location = (2.58704, -3.10404, 3.08286)
ob_auto_camera.rotation_euler = (1.09748, -7.21219e-08, 0.694738)
scene.camera = ob_auto_camera
light_auto_sun = bpy.data.lights.new('AutoSun', 'SUN')
light_auto_sun.energy = 3.0
light_auto_sun.angle = 0.0523599
ob_auto_sun = bpy.data.objects.new('AutoSun', light_auto_sun)
scene.collection.objects.link(ob_auto_sun)
ob_auto_sun.rotation_euler = (0.872665, 0.174533, 0.523599)
bpy.context.view_layer.update()
